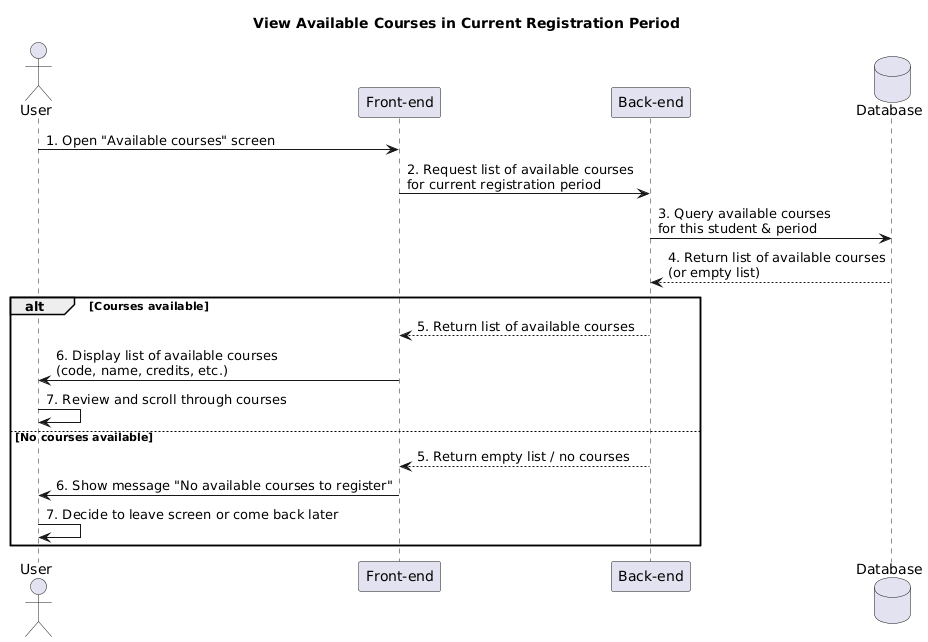

The diagram above was rendered by PlantUML. Its source (embedded in the PNG):
@startuml
title View Available Courses in Current Registration Period

actor User
participant "Front-end" as FE
participant "Back-end" as BE
database "Database" as DB

User -> FE: 1. Open "Available courses" screen
FE -> BE: 2. Request list of available courses\nfor current registration period
BE -> DB: 3. Query available courses\nfor this student & period
DB --> BE: 4. Return list of available courses\n(or empty list)

alt Courses available
  BE --> FE: 5. Return list of available courses
  FE -> User: 6. Display list of available courses\n(code, name, credits, etc.)
  User -> User: 7. Review and scroll through courses
else No courses available
  BE --> FE: 5. Return empty list / no courses
  FE -> User: 6. Show message "No available courses to register"
  User -> User: 7. Decide to leave screen or come back later
end
@enduml